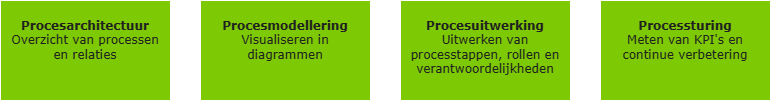

The diagram above was exported from draw.io. Its source (the exported page's mxGraphModel, read from the mxfile embedded in the PNG):
<mxGraphModel dx="970" dy="807" grid="1" gridSize="10" guides="1" tooltips="1" connect="1" arrows="1" fold="1" page="1" pageScale="1" pageWidth="827" pageHeight="1169" background="light-dark(#202020, #121212)" math="0" shadow="0">
  <root>
    <mxCell id="0" />
    <mxCell id="1" parent="0" />
    <mxCell id="s0Y8kduuB934YOIgU_WB-1" edge="1" parent="1" source="s0Y8kduuB934YOIgU_WB-2" style="edgeStyle=orthogonalEdgeStyle;rounded=0;orthogonalLoop=1;jettySize=auto;html=1;strokeColor=#FFFFFF;" target="s0Y8kduuB934YOIgU_WB-4">
      <mxGeometry relative="1" as="geometry" />
    </mxCell>
    <mxCell id="s0Y8kduuB934YOIgU_WB-2" parent="1" style="rounded=0;whiteSpace=wrap;html=1;fillColor=light-dark(#7dc903, #ededed);fontColor=light-dark(#202020,#EDEDED);strokeColor=#FFFFFF;fontFamily=Verdana;verticalAlign=top;spacingBottom=0;spacingTop=12;" value="&lt;b&gt;Procesarchitectuur&lt;/b&gt;&lt;br&gt;Overzicht van processen &lt;br&gt;en relaties" vertex="1">
      <mxGeometry height="100" width="170" x="40" y="40" as="geometry" />
    </mxCell>
    <mxCell id="s0Y8kduuB934YOIgU_WB-3" edge="1" parent="1" source="s0Y8kduuB934YOIgU_WB-4" style="edgeStyle=orthogonalEdgeStyle;rounded=0;orthogonalLoop=1;jettySize=auto;html=1;entryX=0;entryY=0.5;entryDx=0;entryDy=0;strokeColor=#FFFFFF;" target="s0Y8kduuB934YOIgU_WB-6">
      <mxGeometry relative="1" as="geometry" />
    </mxCell>
    <mxCell id="s0Y8kduuB934YOIgU_WB-4" parent="1" style="rounded=0;whiteSpace=wrap;html=1;fillColor=light-dark(#7dc903, #ededed);fontColor=light-dark(#202020,#EDEDED);strokeColor=#FFFFFF;fontFamily=Verdana;verticalAlign=top;spacingBottom=0;spacingTop=12;" value="&lt;b&gt;Procesmodellering&lt;/b&gt;&lt;br&gt;Visualiseren in &lt;br&gt;diagrammen" vertex="1">
      <mxGeometry height="100" width="170" x="240" y="40" as="geometry" />
    </mxCell>
    <mxCell id="s0Y8kduuB934YOIgU_WB-5" edge="1" parent="1" source="s0Y8kduuB934YOIgU_WB-6" style="edgeStyle=orthogonalEdgeStyle;rounded=0;orthogonalLoop=1;jettySize=auto;html=1;strokeColor=#FFFFFF;" target="s0Y8kduuB934YOIgU_WB-7">
      <mxGeometry relative="1" as="geometry" />
    </mxCell>
    <mxCell id="s0Y8kduuB934YOIgU_WB-6" parent="1" style="rounded=0;whiteSpace=wrap;html=1;fillColor=light-dark(#7dc903, #ededed);fontColor=light-dark(#202020,#EDEDED);strokeColor=#FFFFFF;fontFamily=Verdana;verticalAlign=top;spacingBottom=0;spacingTop=12;" value="&lt;b&gt;Procesuitwerking&lt;/b&gt;&lt;br&gt;Uitwerken van processtappen, rollen en verantwoordelijkheden" vertex="1">
      <mxGeometry height="100" width="170" x="440" y="40" as="geometry" />
    </mxCell>
    <mxCell id="s0Y8kduuB934YOIgU_WB-7" parent="1" style="rounded=0;whiteSpace=wrap;html=1;fillColor=light-dark(#7dc903, #ededed);fontColor=light-dark(#202020,#EDEDED);strokeColor=#FFFFFF;fontFamily=Verdana;verticalAlign=top;spacingBottom=0;spacingTop=12;" value="&lt;b&gt;Processturing&lt;/b&gt;&lt;br&gt;Meten van KPI's en&lt;div&gt;continue verbetering&lt;/div&gt;" vertex="1">
      <mxGeometry height="100" width="170" x="640" y="40" as="geometry" />
    </mxCell>
  </root>
</mxGraphModel>